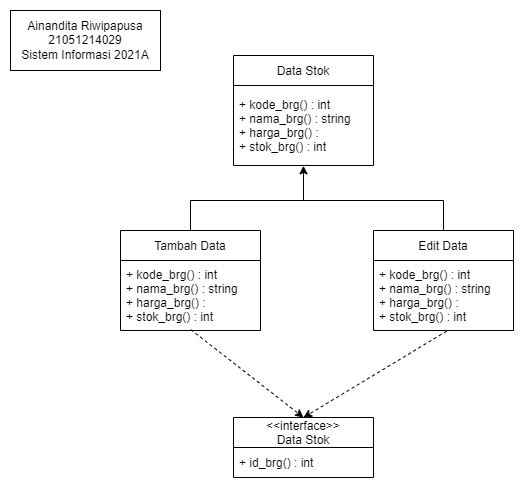

The diagram above was exported from draw.io. Its source (the exported page's mxGraphModel, read from the mxfile embedded in the PNG):
<mxGraphModel dx="869" dy="599" grid="1" gridSize="10" guides="1" tooltips="1" connect="1" arrows="1" fold="1" page="1" pageScale="1" pageWidth="850" pageHeight="1100" math="0" shadow="0">
  <root>
    <mxCell id="0" />
    <mxCell id="1" parent="0" />
    <mxCell id="Fe-eeGlN_L4BupM1cz3H-2" value="Data Stok" style="swimlane;fontStyle=0;childLayout=stackLayout;horizontal=1;startSize=30;horizontalStack=0;resizeParent=1;resizeParentMax=0;resizeLast=0;collapsible=1;marginBottom=0;" parent="1" vertex="1">
      <mxGeometry x="313" y="205" width="140" height="110" as="geometry" />
    </mxCell>
    <mxCell id="Fe-eeGlN_L4BupM1cz3H-3" value="+ kode_brg() : int&#10;+ nama_brg() : string&#10;+ harga_brg() :&#10;+ stok_brg() : int" style="text;strokeColor=none;fillColor=none;align=left;verticalAlign=middle;spacingLeft=4;spacingRight=4;overflow=hidden;points=[[0,0.5],[1,0.5]];portConstraint=eastwest;rotatable=0;" parent="Fe-eeGlN_L4BupM1cz3H-2" vertex="1">
      <mxGeometry y="30" width="140" height="80" as="geometry" />
    </mxCell>
    <mxCell id="Fe-eeGlN_L4BupM1cz3H-6" value="Tambah Data" style="swimlane;fontStyle=0;childLayout=stackLayout;horizontal=1;startSize=30;horizontalStack=0;resizeParent=1;resizeParentMax=0;resizeLast=0;collapsible=1;marginBottom=0;" parent="1" vertex="1">
      <mxGeometry x="200" y="380" width="140" height="100" as="geometry" />
    </mxCell>
    <mxCell id="Fe-eeGlN_L4BupM1cz3H-7" value="+ kode_brg() : int&#10;+ nama_brg() : string&#10;+ harga_brg() :&#10;+ stok_brg() : int" style="text;strokeColor=none;fillColor=none;align=left;verticalAlign=middle;spacingLeft=4;spacingRight=4;overflow=hidden;points=[[0,0.5],[1,0.5]];portConstraint=eastwest;rotatable=0;" parent="Fe-eeGlN_L4BupM1cz3H-6" vertex="1">
      <mxGeometry y="30" width="140" height="70" as="geometry" />
    </mxCell>
    <mxCell id="_WOviSRsM66kjed6arFY-1" value="&lt;&lt;interface&gt;&gt;&#10;Data Stok" style="swimlane;fontStyle=0;childLayout=stackLayout;horizontal=1;startSize=30;horizontalStack=0;resizeParent=1;resizeParentMax=0;resizeLast=0;collapsible=1;marginBottom=0;" vertex="1" parent="1">
      <mxGeometry x="313" y="567" width="140" height="60" as="geometry" />
    </mxCell>
    <mxCell id="_WOviSRsM66kjed6arFY-2" value="+ id_brg() : int" style="text;strokeColor=none;fillColor=none;align=left;verticalAlign=middle;spacingLeft=4;spacingRight=4;overflow=hidden;points=[[0,0.5],[1,0.5]];portConstraint=eastwest;rotatable=0;" vertex="1" parent="_WOviSRsM66kjed6arFY-1">
      <mxGeometry y="30" width="140" height="30" as="geometry" />
    </mxCell>
    <mxCell id="_WOviSRsM66kjed6arFY-3" value="Edit Data" style="swimlane;fontStyle=0;childLayout=stackLayout;horizontal=1;startSize=30;horizontalStack=0;resizeParent=1;resizeParentMax=0;resizeLast=0;collapsible=1;marginBottom=0;" vertex="1" parent="1">
      <mxGeometry x="453" y="380" width="140" height="100" as="geometry" />
    </mxCell>
    <mxCell id="_WOviSRsM66kjed6arFY-4" value="+ kode_brg() : int&#10;+ nama_brg() : string&#10;+ harga_brg() :&#10;+ stok_brg() : int" style="text;strokeColor=none;fillColor=none;align=left;verticalAlign=middle;spacingLeft=4;spacingRight=4;overflow=hidden;points=[[0,0.5],[1,0.5]];portConstraint=eastwest;rotatable=0;" vertex="1" parent="_WOviSRsM66kjed6arFY-3">
      <mxGeometry y="30" width="140" height="70" as="geometry" />
    </mxCell>
    <mxCell id="_WOviSRsM66kjed6arFY-6" value="" style="endArrow=classic;html=1;rounded=0;exitX=0.5;exitY=0;exitDx=0;exitDy=0;edgeStyle=orthogonalEdgeStyle;entryX=0.5;entryY=1.004;entryDx=0;entryDy=0;entryPerimeter=0;" edge="1" parent="1" source="_WOviSRsM66kjed6arFY-3" target="Fe-eeGlN_L4BupM1cz3H-3">
      <mxGeometry width="50" height="50" relative="1" as="geometry">
        <mxPoint x="380" y="400" as="sourcePoint" />
        <mxPoint x="385" y="316" as="targetPoint" />
        <Array as="points">
          <mxPoint x="523" y="350" />
          <mxPoint x="383" y="350" />
        </Array>
      </mxGeometry>
    </mxCell>
    <mxCell id="_WOviSRsM66kjed6arFY-7" value="" style="endArrow=none;html=1;rounded=0;exitX=0.5;exitY=0;exitDx=0;exitDy=0;edgeStyle=orthogonalEdgeStyle;" edge="1" parent="1" source="Fe-eeGlN_L4BupM1cz3H-6">
      <mxGeometry width="50" height="50" relative="1" as="geometry">
        <mxPoint x="310" y="370" as="sourcePoint" />
        <mxPoint x="390" y="350" as="targetPoint" />
        <Array as="points">
          <mxPoint x="270" y="350" />
        </Array>
      </mxGeometry>
    </mxCell>
    <mxCell id="_WOviSRsM66kjed6arFY-8" value="" style="endArrow=classic;html=1;rounded=0;entryX=0.5;entryY=0;entryDx=0;entryDy=0;exitX=0.502;exitY=0.987;exitDx=0;exitDy=0;exitPerimeter=0;dashed=1;" edge="1" parent="1" source="Fe-eeGlN_L4BupM1cz3H-7" target="_WOviSRsM66kjed6arFY-1">
      <mxGeometry width="50" height="50" relative="1" as="geometry">
        <mxPoint x="340" y="460" as="sourcePoint" />
        <mxPoint x="390" y="410" as="targetPoint" />
      </mxGeometry>
    </mxCell>
    <mxCell id="_WOviSRsM66kjed6arFY-9" value="" style="endArrow=classic;html=1;rounded=0;entryX=0.5;entryY=0;entryDx=0;entryDy=0;exitX=0.523;exitY=1.009;exitDx=0;exitDy=0;exitPerimeter=0;dashed=1;" edge="1" parent="1" source="_WOviSRsM66kjed6arFY-4" target="_WOviSRsM66kjed6arFY-1">
      <mxGeometry width="50" height="50" relative="1" as="geometry">
        <mxPoint x="280.2800000000001" y="489.09000000000003" as="sourcePoint" />
        <mxPoint x="393" y="577.0000000000001" as="targetPoint" />
      </mxGeometry>
    </mxCell>
    <mxCell id="_WOviSRsM66kjed6arFY-10" value="Ainandita Riwipapusa&lt;br&gt;21051214029&lt;br&gt;Sistem Informasi 2021A" style="rounded=0;whiteSpace=wrap;html=1;" vertex="1" parent="1">
      <mxGeometry x="90" y="160" width="150" height="60" as="geometry" />
    </mxCell>
  </root>
</mxGraphModel>